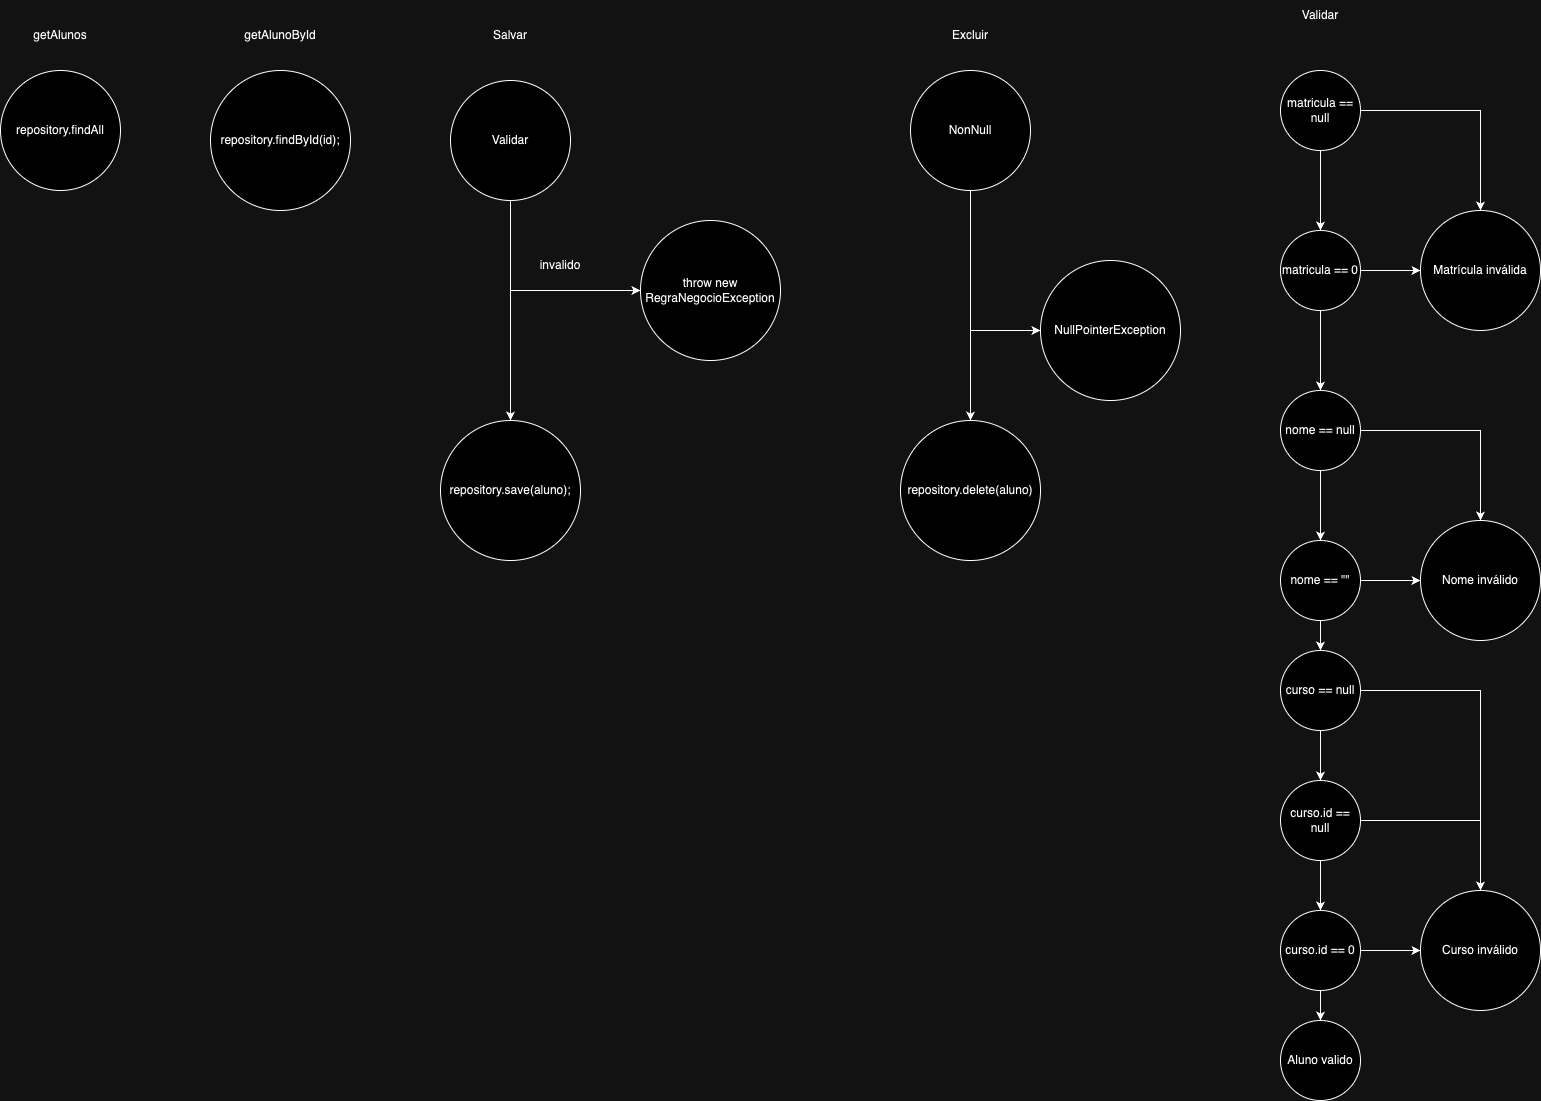

The diagram above was exported from draw.io. Its source (the exported page's mxGraphModel, read from the mxfile embedded in the PNG):
<mxGraphModel dx="919" dy="967" grid="1" gridSize="10" guides="1" tooltips="1" connect="1" arrows="1" fold="1" page="1" pageScale="1" pageWidth="827" pageHeight="1169" math="0" shadow="0">
  <root>
    <mxCell id="0" />
    <mxCell id="1" parent="0" />
    <mxCell id="AlJf2ZBfb3EkbTiQ4RFc-1" value="repository.findAll" style="ellipse;whiteSpace=wrap;html=1;" vertex="1" parent="1">
      <mxGeometry x="30" y="100" width="120" height="120" as="geometry" />
    </mxCell>
    <mxCell id="AlJf2ZBfb3EkbTiQ4RFc-2" value="getAlunos" style="text;html=1;strokeColor=none;fillColor=none;align=center;verticalAlign=middle;whiteSpace=wrap;rounded=0;" vertex="1" parent="1">
      <mxGeometry x="60" y="50" width="60" height="30" as="geometry" />
    </mxCell>
    <mxCell id="AlJf2ZBfb3EkbTiQ4RFc-3" value="repository.findById(id);" style="ellipse;whiteSpace=wrap;html=1;" vertex="1" parent="1">
      <mxGeometry x="240" y="100" width="140" height="140" as="geometry" />
    </mxCell>
    <mxCell id="AlJf2ZBfb3EkbTiQ4RFc-4" value="getAlunoById" style="text;html=1;strokeColor=none;fillColor=none;align=center;verticalAlign=middle;whiteSpace=wrap;rounded=0;" vertex="1" parent="1">
      <mxGeometry x="265" y="50" width="90" height="30" as="geometry" />
    </mxCell>
    <mxCell id="AlJf2ZBfb3EkbTiQ4RFc-5" value="Salvar" style="text;html=1;strokeColor=none;fillColor=none;align=center;verticalAlign=middle;whiteSpace=wrap;rounded=0;" vertex="1" parent="1">
      <mxGeometry x="510" y="50" width="60" height="30" as="geometry" />
    </mxCell>
    <mxCell id="AlJf2ZBfb3EkbTiQ4RFc-8" value="" style="edgeStyle=orthogonalEdgeStyle;rounded=0;orthogonalLoop=1;jettySize=auto;html=1;" edge="1" parent="1" source="AlJf2ZBfb3EkbTiQ4RFc-6" target="AlJf2ZBfb3EkbTiQ4RFc-7">
      <mxGeometry relative="1" as="geometry" />
    </mxCell>
    <mxCell id="AlJf2ZBfb3EkbTiQ4RFc-10" value="" style="edgeStyle=orthogonalEdgeStyle;rounded=0;orthogonalLoop=1;jettySize=auto;html=1;" edge="1" parent="1" source="AlJf2ZBfb3EkbTiQ4RFc-6" target="AlJf2ZBfb3EkbTiQ4RFc-9">
      <mxGeometry relative="1" as="geometry">
        <Array as="points">
          <mxPoint x="540" y="320" />
        </Array>
      </mxGeometry>
    </mxCell>
    <mxCell id="AlJf2ZBfb3EkbTiQ4RFc-6" value="Validar" style="ellipse;whiteSpace=wrap;html=1;" vertex="1" parent="1">
      <mxGeometry x="480" y="110" width="120" height="120" as="geometry" />
    </mxCell>
    <mxCell id="AlJf2ZBfb3EkbTiQ4RFc-7" value="repository.save(aluno);" style="ellipse;whiteSpace=wrap;html=1;" vertex="1" parent="1">
      <mxGeometry x="470" y="450" width="140" height="140" as="geometry" />
    </mxCell>
    <mxCell id="AlJf2ZBfb3EkbTiQ4RFc-9" value="throw new RegraNegocioException" style="ellipse;whiteSpace=wrap;html=1;" vertex="1" parent="1">
      <mxGeometry x="670" y="250" width="140" height="140" as="geometry" />
    </mxCell>
    <mxCell id="AlJf2ZBfb3EkbTiQ4RFc-11" value="invalido" style="text;html=1;strokeColor=none;fillColor=none;align=center;verticalAlign=middle;whiteSpace=wrap;rounded=0;" vertex="1" parent="1">
      <mxGeometry x="560" y="280" width="60" height="30" as="geometry" />
    </mxCell>
    <mxCell id="AlJf2ZBfb3EkbTiQ4RFc-16" value="" style="edgeStyle=orthogonalEdgeStyle;rounded=0;orthogonalLoop=1;jettySize=auto;html=1;" edge="1" parent="1" source="AlJf2ZBfb3EkbTiQ4RFc-13" target="AlJf2ZBfb3EkbTiQ4RFc-15">
      <mxGeometry relative="1" as="geometry" />
    </mxCell>
    <mxCell id="AlJf2ZBfb3EkbTiQ4RFc-18" value="" style="edgeStyle=orthogonalEdgeStyle;rounded=0;orthogonalLoop=1;jettySize=auto;html=1;" edge="1" parent="1" source="AlJf2ZBfb3EkbTiQ4RFc-13" target="AlJf2ZBfb3EkbTiQ4RFc-17">
      <mxGeometry relative="1" as="geometry">
        <Array as="points">
          <mxPoint x="1000" y="360" />
        </Array>
      </mxGeometry>
    </mxCell>
    <mxCell id="AlJf2ZBfb3EkbTiQ4RFc-13" value="NonNull" style="ellipse;whiteSpace=wrap;html=1;" vertex="1" parent="1">
      <mxGeometry x="940" y="100" width="120" height="120" as="geometry" />
    </mxCell>
    <mxCell id="AlJf2ZBfb3EkbTiQ4RFc-14" value="Excluir" style="text;html=1;strokeColor=none;fillColor=none;align=center;verticalAlign=middle;whiteSpace=wrap;rounded=0;" vertex="1" parent="1">
      <mxGeometry x="970" y="50" width="60" height="30" as="geometry" />
    </mxCell>
    <mxCell id="AlJf2ZBfb3EkbTiQ4RFc-15" value="repository.delete(aluno)" style="ellipse;whiteSpace=wrap;html=1;" vertex="1" parent="1">
      <mxGeometry x="930" y="450" width="140" height="140" as="geometry" />
    </mxCell>
    <mxCell id="AlJf2ZBfb3EkbTiQ4RFc-17" value="NullPointerException" style="ellipse;whiteSpace=wrap;html=1;" vertex="1" parent="1">
      <mxGeometry x="1070" y="290" width="140" height="140" as="geometry" />
    </mxCell>
    <mxCell id="AlJf2ZBfb3EkbTiQ4RFc-22" value="" style="edgeStyle=orthogonalEdgeStyle;rounded=0;orthogonalLoop=1;jettySize=auto;html=1;" edge="1" parent="1" source="AlJf2ZBfb3EkbTiQ4RFc-19" target="AlJf2ZBfb3EkbTiQ4RFc-21">
      <mxGeometry relative="1" as="geometry" />
    </mxCell>
    <mxCell id="AlJf2ZBfb3EkbTiQ4RFc-24" value="" style="edgeStyle=orthogonalEdgeStyle;rounded=0;orthogonalLoop=1;jettySize=auto;html=1;" edge="1" parent="1" source="AlJf2ZBfb3EkbTiQ4RFc-19" target="AlJf2ZBfb3EkbTiQ4RFc-23">
      <mxGeometry relative="1" as="geometry" />
    </mxCell>
    <mxCell id="AlJf2ZBfb3EkbTiQ4RFc-19" value="matricula == null" style="ellipse;whiteSpace=wrap;html=1;aspect=fixed;" vertex="1" parent="1">
      <mxGeometry x="1310" y="100" width="80" height="80" as="geometry" />
    </mxCell>
    <mxCell id="AlJf2ZBfb3EkbTiQ4RFc-20" value="Validar" style="text;html=1;strokeColor=none;fillColor=none;align=center;verticalAlign=middle;whiteSpace=wrap;rounded=0;" vertex="1" parent="1">
      <mxGeometry x="1320" y="30" width="60" height="30" as="geometry" />
    </mxCell>
    <mxCell id="AlJf2ZBfb3EkbTiQ4RFc-25" style="edgeStyle=orthogonalEdgeStyle;rounded=0;orthogonalLoop=1;jettySize=auto;html=1;" edge="1" parent="1" source="AlJf2ZBfb3EkbTiQ4RFc-21" target="AlJf2ZBfb3EkbTiQ4RFc-23">
      <mxGeometry relative="1" as="geometry" />
    </mxCell>
    <mxCell id="AlJf2ZBfb3EkbTiQ4RFc-27" value="" style="edgeStyle=orthogonalEdgeStyle;rounded=0;orthogonalLoop=1;jettySize=auto;html=1;" edge="1" parent="1" source="AlJf2ZBfb3EkbTiQ4RFc-21" target="AlJf2ZBfb3EkbTiQ4RFc-26">
      <mxGeometry relative="1" as="geometry" />
    </mxCell>
    <mxCell id="AlJf2ZBfb3EkbTiQ4RFc-21" value="matricula == 0" style="ellipse;whiteSpace=wrap;html=1;" vertex="1" parent="1">
      <mxGeometry x="1310" y="260" width="80" height="80" as="geometry" />
    </mxCell>
    <mxCell id="AlJf2ZBfb3EkbTiQ4RFc-23" value="Matrícula inválida" style="ellipse;whiteSpace=wrap;html=1;" vertex="1" parent="1">
      <mxGeometry x="1450" y="240" width="120" height="120" as="geometry" />
    </mxCell>
    <mxCell id="AlJf2ZBfb3EkbTiQ4RFc-29" value="" style="edgeStyle=orthogonalEdgeStyle;rounded=0;orthogonalLoop=1;jettySize=auto;html=1;" edge="1" parent="1" source="AlJf2ZBfb3EkbTiQ4RFc-26" target="AlJf2ZBfb3EkbTiQ4RFc-28">
      <mxGeometry relative="1" as="geometry" />
    </mxCell>
    <mxCell id="AlJf2ZBfb3EkbTiQ4RFc-32" style="edgeStyle=orthogonalEdgeStyle;rounded=0;orthogonalLoop=1;jettySize=auto;html=1;" edge="1" parent="1" source="AlJf2ZBfb3EkbTiQ4RFc-26" target="AlJf2ZBfb3EkbTiQ4RFc-30">
      <mxGeometry relative="1" as="geometry" />
    </mxCell>
    <mxCell id="AlJf2ZBfb3EkbTiQ4RFc-26" value="nome == null" style="ellipse;whiteSpace=wrap;html=1;" vertex="1" parent="1">
      <mxGeometry x="1310" y="420" width="80" height="80" as="geometry" />
    </mxCell>
    <mxCell id="AlJf2ZBfb3EkbTiQ4RFc-31" value="" style="edgeStyle=orthogonalEdgeStyle;rounded=0;orthogonalLoop=1;jettySize=auto;html=1;" edge="1" parent="1" source="AlJf2ZBfb3EkbTiQ4RFc-28" target="AlJf2ZBfb3EkbTiQ4RFc-30">
      <mxGeometry relative="1" as="geometry" />
    </mxCell>
    <mxCell id="AlJf2ZBfb3EkbTiQ4RFc-34" value="" style="edgeStyle=orthogonalEdgeStyle;rounded=0;orthogonalLoop=1;jettySize=auto;html=1;" edge="1" parent="1" source="AlJf2ZBfb3EkbTiQ4RFc-28" target="AlJf2ZBfb3EkbTiQ4RFc-33">
      <mxGeometry relative="1" as="geometry" />
    </mxCell>
    <mxCell id="AlJf2ZBfb3EkbTiQ4RFc-28" value="nome == &quot;&quot;" style="ellipse;whiteSpace=wrap;html=1;" vertex="1" parent="1">
      <mxGeometry x="1310" y="570" width="80" height="80" as="geometry" />
    </mxCell>
    <mxCell id="AlJf2ZBfb3EkbTiQ4RFc-30" value="Nome inválido" style="ellipse;whiteSpace=wrap;html=1;" vertex="1" parent="1">
      <mxGeometry x="1450" y="550" width="120" height="120" as="geometry" />
    </mxCell>
    <mxCell id="AlJf2ZBfb3EkbTiQ4RFc-36" value="" style="edgeStyle=orthogonalEdgeStyle;rounded=0;orthogonalLoop=1;jettySize=auto;html=1;" edge="1" parent="1" source="AlJf2ZBfb3EkbTiQ4RFc-33" target="AlJf2ZBfb3EkbTiQ4RFc-35">
      <mxGeometry relative="1" as="geometry" />
    </mxCell>
    <mxCell id="AlJf2ZBfb3EkbTiQ4RFc-42" style="edgeStyle=orthogonalEdgeStyle;rounded=0;orthogonalLoop=1;jettySize=auto;html=1;" edge="1" parent="1" source="AlJf2ZBfb3EkbTiQ4RFc-33" target="AlJf2ZBfb3EkbTiQ4RFc-39">
      <mxGeometry relative="1" as="geometry" />
    </mxCell>
    <mxCell id="AlJf2ZBfb3EkbTiQ4RFc-33" value="curso == null" style="ellipse;whiteSpace=wrap;html=1;" vertex="1" parent="1">
      <mxGeometry x="1310" y="680" width="80" height="80" as="geometry" />
    </mxCell>
    <mxCell id="AlJf2ZBfb3EkbTiQ4RFc-38" value="" style="edgeStyle=orthogonalEdgeStyle;rounded=0;orthogonalLoop=1;jettySize=auto;html=1;" edge="1" parent="1" source="AlJf2ZBfb3EkbTiQ4RFc-35" target="AlJf2ZBfb3EkbTiQ4RFc-37">
      <mxGeometry relative="1" as="geometry" />
    </mxCell>
    <mxCell id="AlJf2ZBfb3EkbTiQ4RFc-41" style="edgeStyle=orthogonalEdgeStyle;rounded=0;orthogonalLoop=1;jettySize=auto;html=1;" edge="1" parent="1" source="AlJf2ZBfb3EkbTiQ4RFc-35" target="AlJf2ZBfb3EkbTiQ4RFc-39">
      <mxGeometry relative="1" as="geometry" />
    </mxCell>
    <mxCell id="AlJf2ZBfb3EkbTiQ4RFc-35" value="curso.id == null" style="ellipse;whiteSpace=wrap;html=1;" vertex="1" parent="1">
      <mxGeometry x="1310" y="810" width="80" height="80" as="geometry" />
    </mxCell>
    <mxCell id="AlJf2ZBfb3EkbTiQ4RFc-40" value="" style="edgeStyle=orthogonalEdgeStyle;rounded=0;orthogonalLoop=1;jettySize=auto;html=1;" edge="1" parent="1" source="AlJf2ZBfb3EkbTiQ4RFc-37" target="AlJf2ZBfb3EkbTiQ4RFc-39">
      <mxGeometry relative="1" as="geometry" />
    </mxCell>
    <mxCell id="AlJf2ZBfb3EkbTiQ4RFc-44" value="" style="edgeStyle=orthogonalEdgeStyle;rounded=0;orthogonalLoop=1;jettySize=auto;html=1;" edge="1" parent="1" source="AlJf2ZBfb3EkbTiQ4RFc-37" target="AlJf2ZBfb3EkbTiQ4RFc-43">
      <mxGeometry relative="1" as="geometry" />
    </mxCell>
    <mxCell id="AlJf2ZBfb3EkbTiQ4RFc-37" value="curso.id == 0" style="ellipse;whiteSpace=wrap;html=1;" vertex="1" parent="1">
      <mxGeometry x="1310" y="940" width="80" height="80" as="geometry" />
    </mxCell>
    <mxCell id="AlJf2ZBfb3EkbTiQ4RFc-39" value="Curso inválido" style="ellipse;whiteSpace=wrap;html=1;" vertex="1" parent="1">
      <mxGeometry x="1450" y="920" width="120" height="120" as="geometry" />
    </mxCell>
    <mxCell id="AlJf2ZBfb3EkbTiQ4RFc-43" value="Aluno valido" style="ellipse;whiteSpace=wrap;html=1;" vertex="1" parent="1">
      <mxGeometry x="1310" y="1050" width="80" height="80" as="geometry" />
    </mxCell>
  </root>
</mxGraphModel>